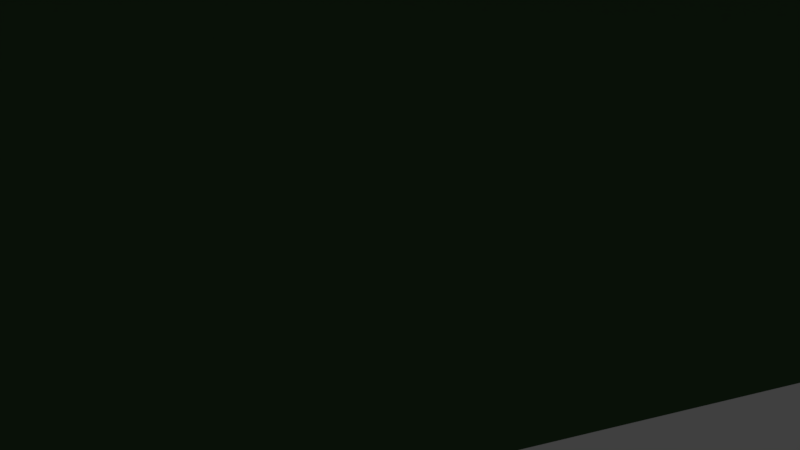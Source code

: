 # Source: Fir.blend  (saved by Blender 2.79.0; exported with 4.5.12 LTS)
import bpy
from mathutils import Matrix  # noqa: F401  (used for matrix-valued properties, if any)

bpy.ops.wm.read_factory_settings(use_empty=True)
scene = bpy.context.scene
scene.name = 'Scene'

# ---- collections
col_collection_1 = bpy.data.collections.new('Collection 1'); scene.collection.children.link(col_collection_1)

# ---- materials (node trees are filled in below, after node groups)
mat_material_001 = bpy.data.materials.new('Material.001')
mat_material_001.alpha_threshold = 0.0
mat_material_001.roughness = 0.5
mat_material_002 = bpy.data.materials.new('Material.002')
mat_material_002.alpha_threshold = 0.0
mat_material_002.roughness = 0.5

# ---- material node trees
mat_material_001.use_nodes = True; mat_material_001.node_tree.nodes.clear()
_N = mat_material_001.node_tree.nodes; _L = mat_material_001.node_tree.links
n0 = _N.new('ShaderNodeOutputMaterial'); n0.name = 'Material Output'; n0.location = (300, 300)
n1 = _N.new('ShaderNodeBsdfDiffuse'); n1.name = 'Diffuse BSDF'; n1.location = (10, 300)
n1.inputs[0].default_value = (0.4287, 0.1683, 0.147, 1.0)
_L.new(n1.outputs[0], n0.inputs[0])
n0.is_active_output = True
mat_material_002.use_nodes = True; mat_material_002.node_tree.nodes.clear()
_N = mat_material_002.node_tree.nodes; _L = mat_material_002.node_tree.links
n0 = _N.new('ShaderNodeOutputMaterial'); n0.name = 'Material Output'; n0.location = (300, 300)
n1 = _N.new('ShaderNodeBsdfDiffuse'); n1.name = 'Diffuse BSDF'; n1.location = (10, 300)
n1.inputs[0].default_value = (0.05448, 0.1119, 0.04817, 1.0)
_L.new(n1.outputs[0], n0.inputs[0])
n0.is_active_output = True

# ---- world
world_world = bpy.data.worlds.new('World'); scene.world = world_world
world_world.color = (0.05088, 0.05088, 0.05088)
world_world.use_sun_shadow = False
world_world.sun_shadow_jitter_overblur = 0.0
world_world.cycles.sampling_method = 'MANUAL'

# ---- cameras
cam_camera = bpy.data.cameras.new('Camera')
cam_camera.clip_end = 100.0
cam_camera.lens = 35.0
cam_camera.sensor_width = 32.0
cam_camera.sensor_height = 18.0
cam_camera.ortho_scale = 7.314
cam_camera.dof.focus_distance = 0.0

# ---- lights
light_lamp = bpy.data.lights.new('Lamp', 'POINT')
light_lamp.transmission_factor = 0.0
light_lamp.cutoff_distance = 30.0
light_lamp.energy = 100.0
light_lamp.shadow_buffer_clip_start = 1.001
light_lamp.shadow_soft_size = 0.1
light_lamp.shadow_maximum_resolution = 0.006
light_lamp.use_absolute_resolution = True

# ---- meshes
me_cylinder_012 = bpy.data.meshes.new('Cylinder.012')
me_cylinder_012.from_pydata([(2.765e-08, 1.806, -1.04), (-1.845e-08, 0.4935, 1.866), (1.161, 1.384, -1.04), (0.3172, 0.3781, 1.866), (1.779, 0.3137, -1.04), (0.486, 0.0857, 1.866), (1.564, -0.9032, -1.04), (0.4274, -0.2468, 1.866), (0.6178, -1.697, -1.04), (0.1688, -0.4638, 1.866), (-0.6178, -1.697, -1.04), (-0.1688, -0.4638, 1.866), (-1.564, -0.9032, -1.04), (-0.4274, -0.2468, 1.866), (-1.779, 0.3137, -1.04), (-0.486, 0.0857, 1.866), (-1.161, 1.384, -1.04), (-0.3172, 0.3781, 1.866), (-2.931, 3.386, 2.388), (-4.502, 0.6645, 2.388), (1.618, 5.993, 1.474), (-3.956, -2.43, 2.388), (5.182, 3.534, 1.474), (-1.549, -4.45, 2.388), (6.333, -0.6405, 1.474), (0.02237, -0.1333, 3.631), (4.53, -4.578, 1.474), (1.594, -4.45, 2.388), (0.6187, -6.436, 1.474), (0.02237, -0.1333, 3.042), (-3.572, -5.345, 1.474), (4.001, -2.43, 2.388), (-6.081, -1.815, 1.474), (4.547, 0.6645, 2.388), (-5.734, 2.502, 1.474), (2.976, 3.386, 2.388), (-2.694, 5.585, 1.474), (0.02237, 4.461, 2.388), (-0.6682, 3.017, 3.216), (-2.531, 1.836, 3.216), (-3.2, -0.2664, 3.216), (-2.36, -2.306, 3.216), (0.02237, -0.1333, 4.106), (-0.406, -3.329, 3.216), (1.749, -2.857, 3.216), (3.096, -1.11, 3.216), (3.005, 1.094, 3.216), (1.518, 2.724, 3.216), (-1.121, 1.23, 3.84), (-1.73, 0.1756, 3.84), (-1.518, -1.023, 3.84), (-0.5861, -1.805, 3.84), (0.02237, -0.1333, 4.363), (0.6308, -1.805, 3.84), (1.563, -1.023, 3.84), (1.774, 0.1756, 3.84), (1.166, 1.23, 3.84), (0.02237, 1.646, 3.84), (2.02, 7.54, 0.6084), (6.485, 4.46, 0.6084), (7.926, -0.7685, 0.6084), (5.669, -5.7, 0.6084), (0.7692, -8.027, 0.6084), (0.02237, -0.1333, 2.176), (-4.48, -6.66, 0.6084), (-7.622, -2.24, 0.6084), (-7.187, 3.167, 0.6084), (-3.379, 7.029, 0.6084)], [], [(0, 1, 3, 2), (2, 3, 5, 4), (4, 5, 7, 6), (6, 7, 9, 8), (8, 9, 11, 10), (10, 11, 13, 12), (12, 13, 15, 14), (3, 1, 17, 15, 13, 11, 9, 7, 5), (14, 15, 17, 16), (16, 17, 1, 0), (0, 2, 4, 6, 8, 10, 12, 14, 16), (45, 42, 44), (18, 25, 37), (20, 29, 22), (46, 42, 45), (19, 25, 18), (22, 29, 24), (43, 42, 41), (21, 25, 19), (24, 29, 26), (41, 42, 40), (23, 25, 21), (26, 29, 28), (40, 42, 39), (27, 25, 23), (28, 29, 30), (39, 42, 38), (31, 25, 27), (30, 29, 32), (38, 42, 47), (33, 25, 31), (32, 29, 34), (35, 25, 33), (37, 25, 35), (34, 29, 36), (44, 42, 43), (37, 35, 33, 31, 27, 23, 21, 19, 18), (36, 29, 20), (20, 22, 24, 26, 28, 30, 32, 34, 36), (47, 42, 46), (47, 46, 45, 44, 43, 41, 40, 39, 38), (55, 52, 54), (56, 52, 55), (53, 52, 51), (51, 52, 50), (50, 52, 49), (49, 52, 48), (48, 52, 57), (54, 52, 53), (57, 52, 56), (57, 56, 55, 54, 53, 51, 50, 49, 48), (58, 63, 59), (59, 63, 60), (60, 63, 61), (61, 63, 62), (62, 63, 64), (64, 63, 65), (65, 63, 66), (66, 63, 67), (67, 63, 58), (58, 59, 60, 61, 62, 64, 65, 66, 67)])
me_cylinder_012.polygons.foreach_set('material_index', [0, 0, 0, 0, 0, 0, 0, 0, 0, 0, 0, 1, 1, 1, 1, 1, 1, 1, 1, 1, 1, 1, 1, 1, 1, 1, 1, 1, 1, 1, 1, 1, 1, 1, 1, 1, 1, 1, 1, 1, 1, 1, 1, 1, 1, 1, 1, 1, 1, 1, 1, 1, 1, 1, 1, 1, 1, 1, 1, 1, 1])
me_cylinder_012.materials.append(mat_material_001)
me_cylinder_012.materials.append(mat_material_002)
me_cylinder_012.use_remesh_preserve_volume = False
me_cylinder_012.use_remesh_preserve_attributes = False
me_cylinder_012.use_mirror_vertex_groups = False
me_cylinder_012.update()

# ---- objects
ob_lamp = bpy.data.objects.new('Lamp', light_lamp)
ob_camera = bpy.data.objects.new('Camera', cam_camera)
ob_albero_007 = bpy.data.objects.new('Albero.007', me_cylinder_012)

# ---- transforms, parenting, visibility, modifiers, constraints
ob_lamp.location = (4.076, 7.582, 2.873)
ob_lamp.rotation_euler = (0.6503, 0.05522, 1.866)
ob_lamp.lock_rotations_4d = False
ob_lamp.empty_display_type = 'ARROWS'
ob_lamp.color = (0.0, 0.0, 0.0, 0.0)
ob_lamp.lineart.crease_threshold = 0.0
ob_camera.location = (7.481, -6.508, 5.344)
ob_camera.rotation_euler = (1.109, 0.0, 0.8149)
ob_camera.lock_rotations_4d = False
ob_camera.empty_display_type = 'ARROWS'
ob_camera.color = (0.0, 0.0, 0.0, 0.0)
ob_camera.display_type = 'WIRE'
ob_camera.lineart.crease_threshold = 0.0
ob_albero_007.location = (0.0, 0.0, 0.0)
ob_albero_007.scale = (1.0, 1.0, 5.617)
ob_albero_007.lineart.crease_threshold = 0.0

# ---- collection membership
col_collection_1.objects.link(ob_lamp)
col_collection_1.objects.link(ob_camera)
col_collection_1.objects.link(ob_albero_007)

# ---- scene / render settings (as saved in the file)
scene.camera = ob_camera
scene.frame_start = 1; scene.frame_end = 250; scene.frame_set(1)
scene.render.engine = 'CYCLES'
scene.render.resolution_percentage = 50
scene.render.dither_intensity = 0.0
scene.cycles.use_denoising = False
scene.cycles.samples = 128
scene.cycles.sampling_pattern = 'TABULATED_SOBOL'
scene.cycles.use_adaptive_sampling = False
scene.cycles.use_light_tree = False
scene.cycles.blur_glossy = 0.0
scene.cycles.sample_clamp_indirect = 0.0
scene.view_settings.view_transform = 'Standard'
bpy.context.view_layer.update()
